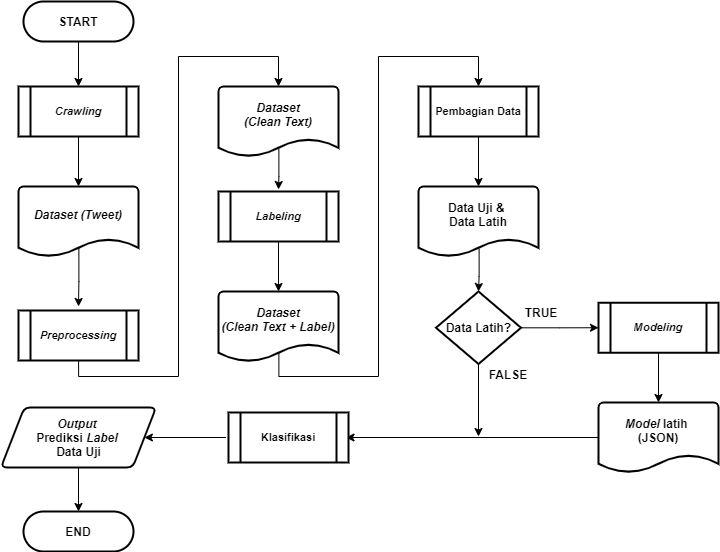

The diagram above was exported from draw.io. Its source (the exported page's mxGraphModel, read from the mxfile embedded in the PNG):
<mxGraphModel dx="868" dy="482" grid="1" gridSize="10" guides="1" tooltips="1" connect="1" arrows="1" fold="1" page="1" pageScale="1" pageWidth="827" pageHeight="1169" math="0" shadow="0">
  <root>
    <mxCell id="0" />
    <mxCell id="1" parent="0" />
    <mxCell id="nq37NrVnf6S420Zew8mY-32" style="edgeStyle=orthogonalEdgeStyle;rounded=0;orthogonalLoop=1;jettySize=auto;html=1;entryX=0.5;entryY=0;entryDx=0;entryDy=0;entryPerimeter=0;fontSize=12;" parent="1" target="nq37NrVnf6S420Zew8mY-6" edge="1">
      <mxGeometry relative="1" as="geometry">
        <mxPoint x="100" y="190" as="sourcePoint" />
      </mxGeometry>
    </mxCell>
    <mxCell id="nq37NrVnf6S420Zew8mY-31" style="edgeStyle=orthogonalEdgeStyle;rounded=0;orthogonalLoop=1;jettySize=auto;html=1;entryX=0.5;entryY=0;entryDx=0;entryDy=0;fontSize=12;" parent="1" source="nq37NrVnf6S420Zew8mY-3" edge="1">
      <mxGeometry relative="1" as="geometry">
        <mxPoint x="100" y="140" as="targetPoint" />
      </mxGeometry>
    </mxCell>
    <mxCell id="nq37NrVnf6S420Zew8mY-3" value="&lt;b style=&quot;font-size: 12px;&quot;&gt;START&lt;/b&gt;" style="rounded=1;whiteSpace=wrap;html=1;absoluteArcSize=1;arcSize=140;strokeWidth=2;fontSize=12;" parent="1" vertex="1">
      <mxGeometry x="45" y="55" width="110" height="40" as="geometry" />
    </mxCell>
    <mxCell id="nq37NrVnf6S420Zew8mY-33" style="edgeStyle=orthogonalEdgeStyle;rounded=0;orthogonalLoop=1;jettySize=auto;html=1;entryX=0.5;entryY=0;entryDx=0;entryDy=0;fontSize=12;exitX=0.503;exitY=0.862;exitDx=0;exitDy=0;exitPerimeter=0;" parent="1" source="nq37NrVnf6S420Zew8mY-6" edge="1">
      <mxGeometry relative="1" as="geometry">
        <mxPoint x="100" y="360" as="targetPoint" />
      </mxGeometry>
    </mxCell>
    <mxCell id="nq37NrVnf6S420Zew8mY-6" value="&lt;i style=&quot;font-size: 12px&quot;&gt;&lt;b style=&quot;font-size: 12px&quot;&gt;Dataset (Tweet)&lt;br style=&quot;font-size: 12px&quot;&gt;&lt;br style=&quot;font-size: 12px&quot;&gt;&lt;/b&gt;&lt;/i&gt;" style="strokeWidth=2;html=1;shape=mxgraph.flowchart.document2;whiteSpace=wrap;size=0.25;fontSize=12;" parent="1" vertex="1">
      <mxGeometry x="40" y="240" width="120" height="70" as="geometry" />
    </mxCell>
    <mxCell id="nq37NrVnf6S420Zew8mY-68" style="edgeStyle=orthogonalEdgeStyle;rounded=0;orthogonalLoop=1;jettySize=auto;html=1;entryX=0.5;entryY=0;entryDx=0;entryDy=0;entryPerimeter=0;fontSize=12;" parent="1" target="nq37NrVnf6S420Zew8mY-9" edge="1">
      <mxGeometry relative="1" as="geometry">
        <Array as="points">
          <mxPoint x="100" y="430" />
          <mxPoint x="200" y="430" />
          <mxPoint x="200" y="110" />
          <mxPoint x="300" y="110" />
        </Array>
        <mxPoint x="100.05882352941171" y="410" as="sourcePoint" />
      </mxGeometry>
    </mxCell>
    <mxCell id="nq37NrVnf6S420Zew8mY-40" style="edgeStyle=orthogonalEdgeStyle;rounded=0;orthogonalLoop=1;jettySize=auto;html=1;entryX=0.5;entryY=0;entryDx=0;entryDy=0;fontSize=12;exitX=0.503;exitY=0.892;exitDx=0;exitDy=0;exitPerimeter=0;" parent="1" source="nq37NrVnf6S420Zew8mY-9" edge="1">
      <mxGeometry relative="1" as="geometry">
        <mxPoint x="300" y="243" as="targetPoint" />
      </mxGeometry>
    </mxCell>
    <mxCell id="nq37NrVnf6S420Zew8mY-9" value="&lt;i style=&quot;font-size: 12px;&quot;&gt;&lt;b style=&quot;font-size: 12px;&quot;&gt;Dataset&lt;br style=&quot;font-size: 12px;&quot;&gt;(Clean Text)&lt;br style=&quot;font-size: 12px;&quot;&gt;&lt;br style=&quot;font-size: 12px;&quot;&gt;&lt;/b&gt;&lt;/i&gt;" style="strokeWidth=2;html=1;shape=mxgraph.flowchart.document2;whiteSpace=wrap;size=0.25;fontSize=12;" parent="1" vertex="1">
      <mxGeometry x="240" y="140" width="120" height="70" as="geometry" />
    </mxCell>
    <mxCell id="nq37NrVnf6S420Zew8mY-42" style="edgeStyle=orthogonalEdgeStyle;rounded=0;orthogonalLoop=1;jettySize=auto;html=1;entryX=0.5;entryY=0;entryDx=0;entryDy=0;entryPerimeter=0;fontSize=12;" parent="1" target="nq37NrVnf6S420Zew8mY-11" edge="1">
      <mxGeometry relative="1" as="geometry">
        <mxPoint x="300" y="293" as="sourcePoint" />
      </mxGeometry>
    </mxCell>
    <mxCell id="nq37NrVnf6S420Zew8mY-69" style="edgeStyle=orthogonalEdgeStyle;rounded=0;orthogonalLoop=1;jettySize=auto;html=1;entryX=0.5;entryY=0;entryDx=0;entryDy=0;fontSize=12;exitX=0.503;exitY=0.861;exitDx=0;exitDy=0;exitPerimeter=0;" parent="1" source="nq37NrVnf6S420Zew8mY-11" edge="1">
      <mxGeometry relative="1" as="geometry">
        <Array as="points">
          <mxPoint x="300" y="430" />
          <mxPoint x="400" y="430" />
          <mxPoint x="400" y="110" />
          <mxPoint x="500" y="110" />
        </Array>
        <mxPoint x="500" y="140" as="targetPoint" />
      </mxGeometry>
    </mxCell>
    <mxCell id="nq37NrVnf6S420Zew8mY-11" value="&lt;b style=&quot;font-size: 12px;&quot;&gt;&lt;i style=&quot;font-size: 12px;&quot;&gt;Dataset&lt;br style=&quot;font-size: 12px;&quot;&gt;(Clean Text + Label)&lt;br style=&quot;font-size: 12px;&quot;&gt;&lt;/i&gt;&lt;br style=&quot;font-size: 12px;&quot;&gt;&lt;/b&gt;" style="strokeWidth=2;html=1;shape=mxgraph.flowchart.document2;whiteSpace=wrap;size=0.25;fontSize=12;" parent="1" vertex="1">
      <mxGeometry x="240" y="345" width="120" height="70" as="geometry" />
    </mxCell>
    <mxCell id="nq37NrVnf6S420Zew8mY-41" style="edgeStyle=orthogonalEdgeStyle;rounded=0;orthogonalLoop=1;jettySize=auto;html=1;entryX=0.5;entryY=0;entryDx=0;entryDy=0;entryPerimeter=0;fontSize=12;" parent="1" target="nq37NrVnf6S420Zew8mY-14" edge="1">
      <mxGeometry relative="1" as="geometry">
        <mxPoint x="680" y="406.25" as="sourcePoint" />
      </mxGeometry>
    </mxCell>
    <mxCell id="vDEB3pKt81ETWoPvqLJy-2" style="edgeStyle=orthogonalEdgeStyle;rounded=0;orthogonalLoop=1;jettySize=auto;html=1;entryX=1;entryY=0.5;entryDx=0;entryDy=0;" parent="1" source="nq37NrVnf6S420Zew8mY-14" edge="1">
      <mxGeometry relative="1" as="geometry">
        <mxPoint x="367.5" y="491" as="targetPoint" />
      </mxGeometry>
    </mxCell>
    <mxCell id="nq37NrVnf6S420Zew8mY-14" value="&lt;b style=&quot;font-size: 12px&quot;&gt;&lt;i&gt;Model &lt;/i&gt;latih &lt;br&gt;(JSON)&lt;br&gt;&lt;br style=&quot;font-size: 12px&quot;&gt;&lt;/b&gt;" style="strokeWidth=2;html=1;shape=mxgraph.flowchart.document2;whiteSpace=wrap;size=0.25;fontSize=12;" parent="1" vertex="1">
      <mxGeometry x="620" y="456" width="120" height="70" as="geometry" />
    </mxCell>
    <mxCell id="vDEB3pKt81ETWoPvqLJy-3" style="edgeStyle=orthogonalEdgeStyle;rounded=0;orthogonalLoop=1;jettySize=auto;html=1;entryX=1;entryY=0.5;entryDx=0;entryDy=0;" parent="1" target="nq37NrVnf6S420Zew8mY-16" edge="1">
      <mxGeometry relative="1" as="geometry">
        <mxPoint x="247.5" y="491" as="sourcePoint" />
      </mxGeometry>
    </mxCell>
    <mxCell id="vDEB3pKt81ETWoPvqLJy-4" style="edgeStyle=orthogonalEdgeStyle;rounded=0;orthogonalLoop=1;jettySize=auto;html=1;entryX=0.5;entryY=0;entryDx=0;entryDy=0;" parent="1" source="nq37NrVnf6S420Zew8mY-16" target="nq37NrVnf6S420Zew8mY-64" edge="1">
      <mxGeometry relative="1" as="geometry" />
    </mxCell>
    <mxCell id="nq37NrVnf6S420Zew8mY-16" value="&lt;i&gt;Output &lt;br&gt;&lt;/i&gt;Prediksi &lt;i&gt;Label &lt;/i&gt;&lt;br&gt;Data Uji" style="shape=parallelogram;html=1;strokeWidth=2;perimeter=parallelogramPerimeter;whiteSpace=wrap;rounded=1;arcSize=12;size=0.15000000000000002;fontSize=12;fontStyle=1" parent="1" vertex="1">
      <mxGeometry x="22.5" y="461" width="155" height="60" as="geometry" />
    </mxCell>
    <mxCell id="nq37NrVnf6S420Zew8mY-47" style="edgeStyle=orthogonalEdgeStyle;rounded=0;orthogonalLoop=1;jettySize=auto;html=1;entryX=0.5;entryY=0;entryDx=0;entryDy=0;entryPerimeter=0;fontSize=12;" parent="1" target="nq37NrVnf6S420Zew8mY-29" edge="1">
      <mxGeometry relative="1" as="geometry">
        <mxPoint x="500" y="190" as="sourcePoint" />
      </mxGeometry>
    </mxCell>
    <mxCell id="nq37NrVnf6S420Zew8mY-50" style="edgeStyle=orthogonalEdgeStyle;rounded=0;orthogonalLoop=1;jettySize=auto;html=1;entryX=0;entryY=0.5;entryDx=0;entryDy=0;fontSize=12;" parent="1" source="nq37NrVnf6S420Zew8mY-28" edge="1">
      <mxGeometry relative="1" as="geometry">
        <mxPoint x="620" y="381.25" as="targetPoint" />
      </mxGeometry>
    </mxCell>
    <mxCell id="vDEB3pKt81ETWoPvqLJy-1" style="edgeStyle=orthogonalEdgeStyle;rounded=0;orthogonalLoop=1;jettySize=auto;html=1;" parent="1" source="nq37NrVnf6S420Zew8mY-28" edge="1">
      <mxGeometry relative="1" as="geometry">
        <mxPoint x="500" y="490" as="targetPoint" />
      </mxGeometry>
    </mxCell>
    <mxCell id="nq37NrVnf6S420Zew8mY-28" value="Data Latih?" style="strokeWidth=2;html=1;shape=mxgraph.flowchart.decision;whiteSpace=wrap;fontSize=12;fontStyle=1" parent="1" vertex="1">
      <mxGeometry x="457.5" y="345" width="85" height="72.5" as="geometry" />
    </mxCell>
    <mxCell id="nq37NrVnf6S420Zew8mY-49" value="" style="edgeStyle=orthogonalEdgeStyle;rounded=0;orthogonalLoop=1;jettySize=auto;html=1;fontSize=12;exitX=0.505;exitY=0.889;exitDx=0;exitDy=0;exitPerimeter=0;" parent="1" source="nq37NrVnf6S420Zew8mY-29" target="nq37NrVnf6S420Zew8mY-28" edge="1">
      <mxGeometry relative="1" as="geometry" />
    </mxCell>
    <mxCell id="nq37NrVnf6S420Zew8mY-29" value="&lt;span style=&quot;font-size: 12px&quot;&gt;&lt;b style=&quot;font-size: 12px&quot;&gt;Data Uji &amp;amp; &lt;br&gt;Data Latih&lt;br&gt;&lt;br style=&quot;font-size: 12px&quot;&gt;&lt;/b&gt;&lt;/span&gt;" style="strokeWidth=2;html=1;shape=mxgraph.flowchart.document2;whiteSpace=wrap;size=0.25;fontSize=12;" parent="1" vertex="1">
      <mxGeometry x="440" y="240" width="120" height="70" as="geometry" />
    </mxCell>
    <mxCell id="nq37NrVnf6S420Zew8mY-54" value="&lt;b&gt;TRUE&lt;/b&gt;" style="text;html=1;strokeColor=none;fillColor=none;align=center;verticalAlign=middle;whiteSpace=wrap;rounded=0;fontSize=12;" parent="1" vertex="1">
      <mxGeometry x="542.5" y="356.25" width="40" height="20" as="geometry" />
    </mxCell>
    <mxCell id="nq37NrVnf6S420Zew8mY-55" value="&lt;b&gt;FALSE&lt;/b&gt;" style="text;html=1;strokeColor=none;fillColor=none;align=center;verticalAlign=middle;whiteSpace=wrap;rounded=0;fontSize=12;" parent="1" vertex="1">
      <mxGeometry x="510" y="417.5" width="40" height="20" as="geometry" />
    </mxCell>
    <mxCell id="nq37NrVnf6S420Zew8mY-64" value="&lt;b style=&quot;font-size: 12px&quot;&gt;END&lt;/b&gt;" style="rounded=1;whiteSpace=wrap;html=1;absoluteArcSize=1;arcSize=140;strokeWidth=2;fontSize=12;" parent="1" vertex="1">
      <mxGeometry x="45" y="565" width="110" height="40" as="geometry" />
    </mxCell>
    <mxCell id="3_0XdJaMrfohupzFOKZk-1" value="&lt;b&gt;&lt;i&gt;Crawling&lt;/i&gt;&lt;/b&gt;" style="shape=process;whiteSpace=wrap;html=1;backgroundOutline=1;strokeWidth=2;fontSize=11;" parent="1" vertex="1">
      <mxGeometry x="40" y="140" width="120" height="50" as="geometry" />
    </mxCell>
    <mxCell id="3_0XdJaMrfohupzFOKZk-2" value="&lt;b&gt;&lt;i&gt;Preprocessing&lt;/i&gt;&lt;/b&gt;" style="shape=process;whiteSpace=wrap;html=1;backgroundOutline=1;strokeWidth=2;fontSize=11;" parent="1" vertex="1">
      <mxGeometry x="40" y="364" width="120" height="50" as="geometry" />
    </mxCell>
    <mxCell id="3_0XdJaMrfohupzFOKZk-3" value="&lt;b&gt;&lt;i&gt;Labeling&lt;/i&gt;&lt;/b&gt;" style="shape=process;whiteSpace=wrap;html=1;backgroundOutline=1;strokeWidth=2;fontSize=11;" parent="1" vertex="1">
      <mxGeometry x="240" y="245" width="120" height="50" as="geometry" />
    </mxCell>
    <mxCell id="3_0XdJaMrfohupzFOKZk-4" value="&lt;b&gt;&lt;i&gt;Modeling&lt;/i&gt;&lt;/b&gt;" style="shape=process;whiteSpace=wrap;html=1;backgroundOutline=1;strokeWidth=2;fontSize=11;" parent="1" vertex="1">
      <mxGeometry x="620" y="356.25" width="120" height="50" as="geometry" />
    </mxCell>
    <mxCell id="3_0XdJaMrfohupzFOKZk-5" value="&lt;b&gt;Pembagian&amp;nbsp;Data&lt;/b&gt;" style="shape=process;whiteSpace=wrap;html=1;backgroundOutline=1;strokeWidth=2;fontSize=11;" parent="1" vertex="1">
      <mxGeometry x="440" y="140" width="120" height="50" as="geometry" />
    </mxCell>
    <mxCell id="3_0XdJaMrfohupzFOKZk-6" value="&lt;b&gt;Klasifikasi&lt;/b&gt;" style="shape=process;whiteSpace=wrap;html=1;backgroundOutline=1;strokeWidth=2;fontSize=11;" parent="1" vertex="1">
      <mxGeometry x="250" y="466" width="120" height="50" as="geometry" />
    </mxCell>
  </root>
</mxGraphModel>